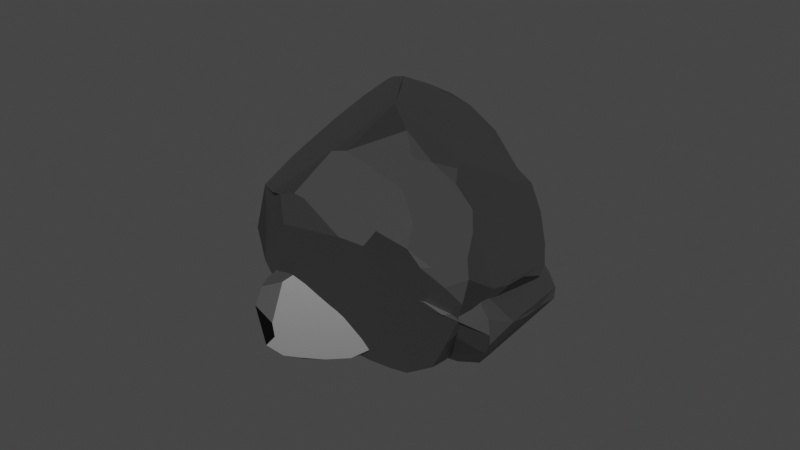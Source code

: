 # Source: Stones.blend  (saved by Blender 3.0.42; exported with 4.5.12 LTS)
import bpy
from mathutils import Matrix  # noqa: F401  (used for matrix-valued properties, if any)

bpy.ops.wm.read_factory_settings(use_empty=True)
scene = bpy.context.scene
scene.name = 'Scene'

# ---- collections
col_collection = bpy.data.collections.new('Collection'); scene.collection.children.link(col_collection)

# ---- materials (node trees are filled in below, after node groups)
mat_material = bpy.data.materials.new('Material')
mat_material.alpha_threshold = 0.0
mat_material.use_transparent_shadow = False
mat_material.line_color = (0.0, 0.0, 0.0, 1.0)

# ---- material node trees
mat_material.use_nodes = True; mat_material.node_tree.nodes.clear()
_N = mat_material.node_tree.nodes; _L = mat_material.node_tree.links
n0 = _N.new('ShaderNodeOutputMaterial'); n0.name = 'Material Output'; n0.location = (300, 300)
n1 = _N.new('ShaderNodeBsdfPrincipled'); n1.name = 'Principled BSDF'; n1.location = (10, 300)
n1.distribution = 'GGX'
n1.subsurface_method = 'BURLEY'
n1.inputs[0].default_value = (0.04696, 0.04696, 0.04696, 1.0)
n1.inputs[2].default_value = 0.4
n1.inputs[3].default_value = 1.45
n1.inputs[27].default_value = (0.0, 0.0, 0.0, 1.0)
n1.inputs[28].default_value = 1.0
_L.new(n1.outputs[0], n0.inputs[0])
n0.is_active_output = True

# ---- world
world_world = bpy.data.worlds.new('World'); scene.world = world_world
world_world.use_nodes = True; world_world.node_tree.nodes.clear()
_N = world_world.node_tree.nodes; _L = world_world.node_tree.links
n0 = _N.new('ShaderNodeOutputWorld'); n0.name = 'World Output'; n0.location = (300, 300)
n1 = _N.new('ShaderNodeBackground'); n1.name = 'Background'; n1.location = (10, 300)
n1.inputs[0].default_value = (0.05088, 0.05088, 0.05088, 1.0)
_L.new(n1.outputs[0], n0.inputs[0])
n0.is_active_output = True
world_world.color = (0.05088, 0.05088, 0.05088)
world_world.use_sun_shadow = False
world_world.sun_shadow_jitter_overblur = 0.0

# ---- meshes
me_cube = bpy.data.meshes.new('Cube')
me_cube.from_pydata([(0.2758, -0.663, -0.5172), (1.394, -0.6012, -0.1811), (0.259, 0.5188, -0.2773), (0.7469, -0.8552, 0.8329), (0.7223, -0.8903, 0.792), (0.61, -0.682, -0.8199), (0.7599, 0.6227, 0.6052), (1.523, -0.2057, -0.5776), (1.506, -0.05945, -0.7569), (1.401, 0.2721, -0.7274), (0.8338, 0.5636, 0.7096), (1.009, 0.5082, 0.7136), (1.166, 0.4991, 0.5676), (0.7184, 0.4524, 0.7631), (0.8971, 0.4745, 0.8117), (0.84, 0.3259, 0.8994), (0.4587, 0.2166, 0.7855), (1.276, 0.1429, 0.4807), (0.1857, -0.1084, 0.7847), (0.2666, 0.03898, 0.7615), (0.8349, -0.01739, 0.9763), (0.7816, -0.2147, 1.013), (0.7455, -0.3972, 1.025), (0.01899, -0.2174, 0.6262), (0.1509, -0.2756, 0.8204), (0.3517, -0.4464, 0.932), (0.7564, -0.6198, 0.9654), (1.086, -0.5706, 0.7236), (0.98, -0.5997, 0.8244), (0.8548, -0.643, 0.9012), (0.499, -0.5416, 0.989), (0.623, -0.6242, 1.012), (0.6763, -0.7581, 0.9269), (1.169, -0.6349, 0.5665), (1.3, -0.7069, 0.08996), (1.214, -0.707, 0.3879), (1.19, -0.797, 0.3002), (1.056, -0.8789, -0.1303), (1.034, -0.9219, 0.435), (1.008, -0.8429, -0.2735), (0.907, -0.9293, 0.6223), (0.7845, -0.9636, 0.6931), (0.7241, -1.012, -0.248), (0.7917, -1.037, 0.4806), (0.7362, -1.042, -0.1326), (0.6795, -0.9933, 0.413), (0.6496, -0.9411, -0.4896), (0.6735, -0.988, -0.37), (0.6481, -0.9898, 0.2112), (0.5185, -0.888, -0.3291), (-0.003857, -0.3236, -0.5327), (-0.1028, -0.177, -0.3284), (-0.08325, -0.1806, -0.1436), (-0.06846, -0.1587, 0.2506), (-0.01553, -0.2196, 0.4823), (-0.08973, -0.1488, -0.001656), (-0.0175, -0.167, 0.4893), (-0.08004, -0.2016, -0.5091), (0.007073, 0.07456, -0.5598), (0.07487, 0.2465, -0.4359), (0.1347, 0.3499, -0.3691), (0.2634, 0.529, -0.2333), (0.9418, 0.5565, -0.6416), (0.967, 0.4991, -0.7522), (1.17, 0.3966, -0.7829), (0.8801, 0.3271, -0.8369), (1.314, 0.2601, -0.8338), (0.5909, 0.06389, -0.8851), (0.8174, -0.002354, -1.019), (0.1723, 0.02766, -0.7041), (1.426, 0.05491, -0.8954), (1.456, 0.001835, -0.8585), (0.4, -0.1382, -0.9307), (1.314, -0.03282, -0.9451), (0.8225, -0.1635, -1.082), (0.3224, -0.2105, -0.9146), (0.8645, -0.2434, -1.063), (1.108, -0.1366, -1.004), (0.3459, -0.6103, -0.7763), (0.7402, -0.5298, -0.8869), (0.7909, -0.4001, -0.975), (0.1867, -0.5489, -0.6394), (1.366, 0.4469, 0.1452), (1.3, 0.471, 0.4028), (1.308, 0.3124, 0.4208), (1.49, 0.3793, -0.03237), (1.544, 0.3053, -0.3342), (1.469, 0.2839, -0.6072), (1.575, 0.2454, -0.4463), (1.561, 0.2902, -0.268), (1.564, 0.1797, -0.6099), (1.539, -0.06583, -0.6632), (1.278, -0.03522, 0.4349), (1.269, -0.2235, 0.4352), (1.505, -0.303, -0.4595), (1.479, -0.3885, -0.3817), (1.423, -0.5287, -0.2599), (1.274, -0.45, 0.4097), (1.24, -0.5529, 0.4717), (0.337, 0.6225, -0.2267), (0.506, 0.7318, -0.01738), (0.5349, 0.7128, -0.2609), (0.508, 0.6975, 0.1172), (0.603, 0.7064, 0.2701), (0.6305, 0.6755, -0.3444), (0.8146, 0.6127, -0.534), (0.6809, 0.6759, 0.4529)], [], [(10, 13, 14), (18, 23, 24), (33, 98, 97, 93, 17, 84, 83, 12, 11, 14, 15, 20, 21, 22, 26, 29, 28, 27), (17, 93, 92), (35, 36, 34), (34, 37, 39, 42, 47, 46, 5, 79, 80, 77, 73, 71, 8, 7, 94, 95, 96, 1), (40, 41, 43, 45, 48, 44, 42, 39, 37, 38), (50, 51, 57), (60, 61, 2), (103, 106, 6, 10, 11, 12, 83, 82, 85, 86, 88, 87, 9, 66, 64, 63, 62, 105, 104, 101, 100), (8, 71, 70, 66, 9, 90, 91), (68, 65, 66, 70, 73, 77, 76, 74), (5, 78, 75, 72, 68, 74, 80), (74, 76, 80), (57, 58, 69, 72, 75, 78, 81, 50), (86, 89, 88), (7, 8, 91), (83, 84, 17, 92, 93, 97, 98, 35, 34, 1, 96, 95, 94, 7, 91, 90, 88, 89, 85, 82), (61, 102, 99), (63, 65, 67, 69, 59, 60, 2, 99, 101, 104, 105), (102, 103, 100), (105, 62, 63), (10, 6, 13), (15, 14, 13, 16, 19, 18, 24, 21, 20), (21, 24, 25), (22, 21, 25, 30, 31, 26), (31, 32, 26), (32, 4, 3), (98, 33, 35), (29, 26, 32, 3, 41, 40, 38, 36, 35, 33, 27, 28), (34, 36, 38, 37), (41, 3, 4), (43, 41, 4, 32, 31, 30, 25, 24, 23, 54, 53, 55, 52, 51, 50, 81, 0, 49, 48, 45), (51, 52, 55, 59, 58, 57), (54, 56, 53), (54, 23, 56), (55, 60, 59), (69, 58, 59), (63, 64, 65), (64, 66, 65), (65, 68, 72), (65, 72, 67), (70, 71, 73), (69, 67, 72), (77, 80, 76), (79, 5, 80), (0, 81, 78, 5, 46, 47, 49), (86, 85, 89), (87, 88, 90), (9, 87, 90), (2, 61, 99), (99, 102, 100, 101), (61, 60, 55, 53, 56, 23, 18, 19, 16, 13, 6, 106, 103, 102), (14, 11, 10), (48, 49, 47, 42, 44)])
_uv = me_cube.uv_layers.new(name='UVMap')
_uv.uv.foreach_set('vector', [0.7337, 0.5173, 0.7545, 0.5357, 0.7254, 0.5364, 0.8452, 0.6319, 0.8713, 0.6555, 0.8464, 0.6591, 0.661, 0.7388, 0.613, 0.746, 0.6024, 0.7181, 0.6099, 0.6608, 0.6222, 0.5823, 0.611, 0.5408, 0.6069, 0.5049, 0.6631, 0.5124, 0.7027, 0.5221, 0.7254, 0.5364, 0.7337, 0.5626, 0.7318, 0.6184, 0.7421, 0.6468, 0.7465, 0.6736, 0.7461, 0.708, 0.7307, 0.7156, 0.7076, 0.7157, 0.6837, 0.72, 0.6222, 0.5823, 0.6099, 0.6608, 0.6094, 0.6168, 0.5765, 0.778, 0.5538, 0.7908, 0.5152, 0.7631, 0.5152, 0.7631, 0.4759, 0.8179, 0.4502, 0.8241, 0.4634, 0.8761, 0.4421, 0.8859, 0.4231, 0.8894, 0.2229, 0.7373, 0.2486, 0.7112, 0.2538, 0.6869, 0.3043, 0.6485, 0.3376, 0.6296, 0.3625, 0.625, 0.3769, 0.632, 0.4015, 0.6582, 0.4163, 0.6803, 0.4287, 0.6962, 0.4479, 0.7253, 0.4664, 0.741, 0.598, 0.8466, 0.6037, 0.8641, 0.5721, 0.8672, 0.564, 0.8827, 0.5282, 0.8869, 0.479, 0.8746, 0.4634, 0.8761, 0.4502, 0.8241, 0.4759, 0.8179, 0.5716, 0.8268, 0.4037, 0.07019, 0.4424, 0.1014, 0.4128, 0.09568, 0.4306, 0.2057, 0.4636, 0.257, 0.4475, 0.2555, 0.5652, 0.3439, 0.5976, 0.3625, 0.7424, 0.5009, 0.7337, 0.5173, 0.7027, 0.5221, 0.6245, 0.4669, 0.6069, 0.5049, 0.5435, 0.5173, 0.5049, 0.5476, 0.447, 0.5652, 0.4266, 0.5777, 0.3946, 0.5702, 0.3699, 0.5745, 0.3456, 0.5795, 0.3291, 0.5473, 0.2896, 0.5268, 0.375, 0.4401, 0.3951, 0.3866, 0.4406, 0.3466, 0.4601, 0.3306, 0.5097, 0.3242, 0.3769, 0.632, 0.3625, 0.625, 0.3566, 0.6161, 0.3456, 0.5795, 0.3699, 0.5745, 0.4038, 0.5921, 0.394, 0.6343, 0.2605, 0.6267, 0.2733, 0.5694, 0.3456, 0.5795, 0.3566, 0.6161, 0.3376, 0.6296, 0.3043, 0.6485, 0.2657, 0.6587, 0.26, 0.6483, 0.2229, 0.7373, 0.1795, 0.7286, 0.1786, 0.6562, 0.1909, 0.6444, 0.2605, 0.6267, 0.26, 0.6483, 0.2538, 0.6869, 0.26, 0.6483, 0.2657, 0.6587, 0.2538, 0.6869, 0.4128, 0.09568, 0.4007, 0.1433, 0.1388, 0.6149, 0.1909, 0.6444, 0.1786, 0.6562, 0.1795, 0.7286, 0.1423, 0.7296, 0.4037, 0.07019, 0.447, 0.5652, 0.4598, 0.5683, 0.4266, 0.5777, 0.4015, 0.6582, 0.3769, 0.632, 0.394, 0.6343, 0.6069, 0.5049, 0.611, 0.5408, 0.6222, 0.5823, 0.6094, 0.6168, 0.6099, 0.6608, 0.6024, 0.7181, 0.613, 0.746, 0.5765, 0.778, 0.5152, 0.7631, 0.4664, 0.741, 0.4479, 0.7253, 0.4287, 0.6962, 0.4163, 0.6803, 0.4015, 0.6582, 0.394, 0.6343, 0.4038, 0.5921, 0.4266, 0.5777, 0.4598, 0.5683, 0.5049, 0.5476, 0.5435, 0.5173, 0.4636, 0.257, 0.534, 0.3254, 0.4628, 0.2841, 0.2896, 0.5268, 0.2733, 0.5694, 0.2138, 0.6059, 0.3799, 0.1445, 0.4185, 0.1827, 0.4306, 0.2057, 0.4475, 0.2555, 0.4628, 0.2841, 0.4601, 0.3306, 0.4406, 0.3466, 0.2656, 0.5, 0.534, 0.3254, 0.5652, 0.3439, 0.5097, 0.3242, 0.3951, 0.3866, 0.375, 0.4401, 0.375, 0.4027, 0.7337, 0.5173, 0.7424, 0.5009, 0.7545, 0.5357, 0.7337, 0.5626, 0.7254, 0.5364, 0.7545, 0.5357, 0.7977, 0.5723, 0.8337, 0.6029, 0.8452, 0.6319, 0.8464, 0.6591, 0.7421, 0.6468, 0.7318, 0.6184, 0.7421, 0.6468, 0.8464, 0.6591, 0.8093, 0.6847, 0.7465, 0.6736, 0.7421, 0.6468, 0.8093, 0.6847, 0.7853, 0.6972, 0.7664, 0.7065, 0.7461, 0.708, 0.7664, 0.7065, 0.758, 0.7281, 0.7461, 0.708, 0.758, 0.7281, 0.7521, 0.7497, 0.747, 0.7454, 0.613, 0.746, 0.6172, 0.785, 0.5765, 0.778, 0.7307, 0.7156, 0.7461, 0.708, 0.758, 0.7281, 0.6242, 0.8672, 0.6037, 0.8641, 0.598, 0.8466, 0.5716, 0.8268, 0.5538, 0.7908, 0.5765, 0.778, 0.661, 0.7388, 0.6837, 0.72, 0.7076, 0.7157, 0.5152, 0.7631, 0.5538, 0.7908, 0.5716, 0.8268, 0.4759, 0.8179, 0.6037, 0.8641, 0.6242, 0.8672, 0.6228, 0.8766, 0.5721, 0.8672, 0.6037, 0.8641, 0.7521, 0.7497, 0.758, 0.7281, 0.7664, 0.7065, 0.7853, 0.6972, 0.8093, 0.6847, 0.8464, 0.6591, 0.613, 0.09927, 0.5892, 0.09705, 0.5501, 0.1114, 0.4989, 0.108, 0.4748, 0.1008, 0.4424, 0.1014, 0.4037, 0.07019, 0.3789, 0.02872, 0.3954, 0.9712, 0.4416, 0.9117, 0.5282, 0.8869, 0.564, 0.8827, 0.4424, 0.1014, 0.4748, 0.1008, 0.4989, 0.108, 0.4185, 0.1827, 0.4007, 0.1433, 0.4128, 0.09568, 0.5892, 0.09705, 0.5934, 0.1111, 0.5501, 0.1114, 0.5892, 0.09705, 0.613, 0.09927, 0.5934, 0.1111, 0.4989, 0.108, 0.4306, 0.2057, 0.4185, 0.1827, 0.3799, 0.1445, 0.4007, 0.1433, 0.4185, 0.1827, 0.2896, 0.5268, 0.3291, 0.5473, 0.2733, 0.5694, 0.3291, 0.5473, 0.3456, 0.5795, 0.2733, 0.5694, 0.2733, 0.5694, 0.2605, 0.6267, 0.1909, 0.6444, 0.2733, 0.5694, 0.1909, 0.6444, 0.2138, 0.6059, 0.3566, 0.6161, 0.3625, 0.625, 0.3376, 0.6296, 0.1388, 0.6149, 0.2138, 0.6059, 0.1909, 0.6444, 0.3043, 0.6485, 0.2538, 0.6869, 0.2657, 0.6587, 0.2486, 0.7112, 0.2229, 0.7373, 0.2538, 0.6869, 0.1341, 0.7448, 0.1423, 0.7296, 0.1795, 0.7286, 0.3749, 0.9073, 0.4231, 0.8894, 0.4421, 0.8859, 0.4416, 0.9117, 0.447, 0.5652, 0.5049, 0.5476, 0.4598, 0.5683, 0.3946, 0.5702, 0.4266, 0.5777, 0.4038, 0.5921, 0.3699, 0.5745, 0.3946, 0.5702, 0.4038, 0.5921, 0.4475, 0.2555, 0.4636, 0.257, 0.4628, 0.2841, 0.4628, 0.2841, 0.534, 0.3254, 0.5097, 0.3242, 0.4601, 0.3306, 0.4636, 0.257, 0.4306, 0.2057, 0.4989, 0.108, 0.5501, 0.1114, 0.5934, 0.1111, 0.8713, 0.6555, 0.8452, 0.6319, 0.8337, 0.6029, 0.7977, 0.5723, 0.7545, 0.5357, 0.6207, 0.3771, 0.5976, 0.3625, 0.5652, 0.3439, 0.534, 0.3254, 0.7254, 0.5364, 0.7027, 0.5221, 0.7337, 0.5173, 0.5282, 0.8869, 0.4416, 0.9117, 0.4421, 0.8859, 0.4634, 0.8761, 0.479, 0.8746])
me_cube.materials.append(mat_material)
me_cube.use_remesh_preserve_volume = False
me_cube.use_remesh_preserve_attributes = False
me_cube.use_mirror_vertex_groups = False
me_cube.update()
me_cube_003 = bpy.data.meshes.new('Cube.003')
me_cube_003.from_pydata([(0.1242, -0.8833, -0.6527), (1.242, -0.8215, -0.3165), (0.1073, 0.2986, -0.4128), (0.5953, -1.075, 0.6975), (0.5706, -1.111, 0.6566), (0.4584, -0.9022, -0.9553), (0.6083, 0.4024, 0.4698), (1.371, -0.426, -0.7131), (1.354, -0.2797, -0.8923), (1.25, 0.05188, -0.8628), (0.6821, 0.3434, 0.5742), (0.8568, 0.288, 0.5781), (1.015, 0.2789, 0.4321), (0.5668, 0.2321, 0.6276), (0.7454, 0.2542, 0.6762), (0.6883, 0.1057, 0.7639), (0.3071, -0.003699, 0.6501), (1.125, -0.07736, 0.3452), (0.03406, -0.3286, 0.6493), (0.1149, -0.1813, 0.626), (0.6833, -0.2377, 0.8408), (0.6299, -0.435, 0.8777), (0.5939, -0.6174, 0.89), (-0.1327, -0.4377, 0.4908), (-0.0008066, -0.4959, 0.6849), (0.2, -0.6666, 0.7965), (0.6047, -0.8401, 0.83), (0.9346, -0.7909, 0.5882), (0.8284, -0.82, 0.689), (0.7031, -0.8632, 0.7658), (0.3473, -0.7619, 0.8535), (0.4713, -0.8445, 0.8762), (0.5246, -0.9784, 0.7914), (1.017, -0.8552, 0.431), (1.148, -0.9272, -0.04549), (1.062, -0.9272, 0.2524), (1.038, -1.017, 0.1648), (0.904, -1.099, -0.2658), (0.8819, -1.142, 0.2996), (0.8566, -1.063, -0.4089), (0.7553, -1.15, 0.4869), (0.6328, -1.184, 0.5577), (0.5725, -1.232, -0.3834), (0.6401, -1.258, 0.3452), (0.5846, -1.263, -0.2681), (0.5278, -1.214, 0.2775), (0.4979, -1.161, -0.6251), (0.5218, -1.208, -0.5055), (0.4965, -1.21, 0.07573), (0.3668, -1.108, -0.4646), (-0.1555, -0.5439, -0.6681), (-0.2545, -0.3972, -0.4638), (-0.2349, -0.4008, -0.279), (-0.2201, -0.3789, 0.1152), (-0.1672, -0.4399, 0.3469), (-0.2414, -0.3691, -0.1371), (-0.1692, -0.3873, 0.3539), (-0.2317, -0.4218, -0.6445), (-0.1446, -0.1457, -0.6952), (-0.0768, 0.02621, -0.5713), (-0.01701, 0.1296, -0.5046), (0.1118, 0.3087, -0.3688), (0.7902, 0.3362, -0.7771), (0.8153, 0.2788, -0.8877), (1.018, 0.1763, -0.9184), (0.7285, 0.1068, -0.9723), (1.162, 0.03979, -0.9692), (0.4393, -0.1564, -1.021), (0.6658, -0.2226, -1.154), (0.02061, -0.1926, -0.8395), (1.274, -0.1654, -1.031), (1.305, -0.2184, -0.9939), (0.2484, -0.3585, -1.066), (1.163, -0.2531, -1.081), (0.6708, -0.3838, -1.218), (0.1707, -0.4308, -1.05), (0.7128, -0.4637, -1.199), (0.9563, -0.3568, -1.139), (0.1942, -0.8306, -0.9118), (0.5885, -0.7501, -1.022), (0.6392, -0.6204, -1.11), (0.03504, -0.7691, -0.7749), (1.215, 0.2266, 0.009742), (1.148, 0.2508, 0.2673), (1.156, 0.09211, 0.2854), (1.339, 0.1591, -0.1678), (1.392, 0.08504, -0.4697), (1.317, 0.06368, -0.7427), (1.423, 0.02509, -0.5818), (1.409, 0.06997, -0.4035), (1.413, -0.04055, -0.7454), (1.388, -0.2861, -0.7987), (1.126, -0.2555, 0.2995), (1.117, -0.4437, 0.2997), (1.353, -0.5233, -0.5949), (1.327, -0.6088, -0.5172), (1.271, -0.749, -0.3954), (1.122, -0.6703, 0.2742), (1.088, -0.7731, 0.3363), (0.1854, 0.4022, -0.3622), (0.3544, 0.5115, -0.1528), (0.3833, 0.4926, -0.3963), (0.3563, 0.4772, -0.01824), (0.4514, 0.4862, 0.1346), (0.4789, 0.4553, -0.4799), (0.6629, 0.3925, -0.6694), (0.5292, 0.4556, 0.3174)], [], [(10, 13, 14), (18, 23, 24), (33, 98, 97, 93, 17, 84, 83, 12, 11, 14, 15, 20, 21, 22, 26, 29, 28, 27), (17, 93, 92), (35, 36, 34), (34, 37, 39, 42, 47, 46, 5, 79, 80, 77, 73, 71, 8, 7, 94, 95, 96, 1), (40, 41, 43, 45, 48, 44, 42, 39, 37, 38), (50, 51, 57), (60, 61, 2), (103, 106, 6, 10, 11, 12, 83, 82, 85, 86, 88, 87, 9, 66, 64, 63, 62, 105, 104, 101, 100), (8, 71, 70, 66, 9, 90, 91), (68, 65, 66, 70, 73, 77, 76, 74), (5, 78, 75, 72, 68, 74, 80), (74, 76, 80), (57, 58, 69, 72, 75, 78, 81, 50), (86, 89, 88), (7, 8, 91), (83, 84, 17, 92, 93, 97, 98, 35, 34, 1, 96, 95, 94, 7, 91, 90, 88, 89, 85, 82), (61, 102, 99), (63, 65, 67, 69, 59, 60, 2, 99, 101, 104, 105), (102, 103, 100), (105, 62, 63), (10, 6, 13), (15, 14, 13, 16, 19, 18, 24, 21, 20), (21, 24, 25), (22, 21, 25, 30, 31, 26), (31, 32, 26), (32, 4, 3), (98, 33, 35), (29, 26, 32, 3, 41, 40, 38, 36, 35, 33, 27, 28), (34, 36, 38, 37), (41, 3, 4), (43, 41, 4, 32, 31, 30, 25, 24, 23, 54, 53, 55, 52, 51, 50, 81, 0, 49, 48, 45), (51, 52, 55, 59, 58, 57), (54, 56, 53), (54, 23, 56), (55, 60, 59), (69, 58, 59), (63, 64, 65), (64, 66, 65), (65, 68, 72), (65, 72, 67), (70, 71, 73), (69, 67, 72), (77, 80, 76), (79, 5, 80), (0, 81, 78, 5, 46, 47, 49), (86, 85, 89), (87, 88, 90), (9, 87, 90), (2, 61, 99), (99, 102, 100, 101), (61, 60, 55, 53, 56, 23, 18, 19, 16, 13, 6, 106, 103, 102), (14, 11, 10), (48, 49, 47, 42, 44)])
me_cube_003.polygons.foreach_set('use_smooth', [True] * 55)
_k = set([(0, 49), (0, 81), (1, 34), (1, 96), (2, 60), (2, 99), (3, 4), (3, 32), (3, 41), (4, 32), (4, 41), (5, 46), (5, 78), (5, 79), (5, 80), (6, 10), (6, 13), (6, 106), (7, 8), (7, 91), (7, 94), (8, 71), (8, 91), (9, 66), (9, 87), (9, 90), (10, 11), (10, 13), (10, 14), (11, 12), (11, 14), (12, 83), (13, 14), (13, 16), (14, 15), (15, 20), (16, 19), (17, 84), (17, 92), (17, 93), (18, 19), (18, 23), (18, 24), (20, 21), (21, 22), (21, 24), (21, 25), (22, 26), (23, 24), (23, 54), (23, 56), (24, 25), (25, 30), (26, 29), (26, 31), (26, 32), (27, 28), (27, 33), (28, 29), (30, 31), (31, 32), (33, 35), (33, 98), (34, 35), (34, 36), (34, 37), (35, 36), (35, 98), (36, 38), (37, 38), (37, 39), (38, 40), (39, 42), (40, 41), (41, 43), (42, 44), (42, 47), (43, 45), (44, 48), (45, 48), (46, 47), (47, 49), (48, 49), (50, 51), (50, 57), (50, 81), (51, 52), (51, 57), (52, 55), (53, 54), (53, 55), (53, 56), (54, 56), (55, 59), (55, 60), (57, 58), (58, 59), (58, 69), (59, 60), (60, 61), (61, 99), (61, 102), (62, 63), (62, 105), (63, 64), (63, 65), (63, 105), (64, 66), (65, 66), (65, 67), (65, 68), (65, 72), (66, 70), (67, 69), (67, 72), (68, 72), (68, 74), (69, 72), (70, 71), (70, 73), (71, 73), (72, 75), (73, 77), (74, 76), (74, 80), (75, 78), (76, 77), (76, 80), (77, 80), (78, 81), (79, 80), (82, 83), (82, 85), (83, 84), (85, 86), (85, 89), (86, 88), (86, 89), (87, 88), (87, 90), (88, 89), (88, 90), (90, 91), (92, 93), (93, 97), (94, 95), (95, 96), (97, 98), (99, 101), (99, 102), (100, 101), (100, 102), (100, 103), (101, 104), (102, 103), (103, 106), (104, 105)])
me_cube_003.attributes.new('sharp_edge', 'BOOLEAN', 'EDGE').data.foreach_set('value', [ (min(e.vertices), max(e.vertices)) in _k for e in me_cube_003.edges])
_uv = me_cube_003.uv_layers.new(name='UVMap')
_uv.uv.foreach_set('vector', [0.7337, 0.5173, 0.7545, 0.5357, 0.7254, 0.5364, 0.8452, 0.6319, 0.8713, 0.6555, 0.8464, 0.6591, 0.661, 0.7388, 0.613, 0.746, 0.6024, 0.7181, 0.6099, 0.6608, 0.6222, 0.5823, 0.611, 0.5408, 0.6069, 0.5049, 0.6631, 0.5124, 0.7027, 0.5221, 0.7254, 0.5364, 0.7337, 0.5626, 0.7318, 0.6184, 0.7421, 0.6468, 0.7465, 0.6736, 0.7461, 0.708, 0.7307, 0.7156, 0.7076, 0.7157, 0.6837, 0.72, 0.6222, 0.5823, 0.6099, 0.6608, 0.6094, 0.6168, 0.5765, 0.778, 0.5538, 0.7908, 0.5152, 0.7631, 0.5152, 0.7631, 0.4759, 0.8179, 0.4502, 0.8241, 0.4634, 0.8761, 0.4421, 0.8859, 0.4231, 0.8894, 0.2229, 0.7373, 0.2486, 0.7112, 0.2538, 0.6869, 0.3043, 0.6485, 0.3376, 0.6296, 0.3625, 0.625, 0.3769, 0.632, 0.4015, 0.6582, 0.4163, 0.6803, 0.4287, 0.6962, 0.4479, 0.7253, 0.4664, 0.741, 0.598, 0.8466, 0.6037, 0.8641, 0.5721, 0.8672, 0.564, 0.8827, 0.5282, 0.8869, 0.479, 0.8746, 0.4634, 0.8761, 0.4502, 0.8241, 0.4759, 0.8179, 0.5716, 0.8268, 0.4037, 0.07019, 0.4424, 0.1014, 0.4128, 0.09568, 0.4306, 0.2057, 0.4636, 0.257, 0.4475, 0.2555, 0.5652, 0.3439, 0.5976, 0.3625, 0.7424, 0.5009, 0.7337, 0.5173, 0.7027, 0.5221, 0.6245, 0.4669, 0.6069, 0.5049, 0.5435, 0.5173, 0.5049, 0.5476, 0.447, 0.5652, 0.4266, 0.5777, 0.3946, 0.5702, 0.3699, 0.5745, 0.3456, 0.5795, 0.3291, 0.5473, 0.2896, 0.5268, 0.375, 0.4401, 0.3951, 0.3866, 0.4406, 0.3466, 0.4601, 0.3306, 0.5097, 0.3242, 0.3769, 0.632, 0.3625, 0.625, 0.3566, 0.6161, 0.3456, 0.5795, 0.3699, 0.5745, 0.4038, 0.5921, 0.394, 0.6343, 0.2605, 0.6267, 0.2733, 0.5694, 0.3456, 0.5795, 0.3566, 0.6161, 0.3376, 0.6296, 0.3043, 0.6485, 0.2657, 0.6587, 0.26, 0.6483, 0.2229, 0.7373, 0.1795, 0.7286, 0.1786, 0.6562, 0.1909, 0.6444, 0.2605, 0.6267, 0.26, 0.6483, 0.2538, 0.6869, 0.26, 0.6483, 0.2657, 0.6587, 0.2538, 0.6869, 0.4128, 0.09568, 0.4007, 0.1433, 0.1388, 0.6149, 0.1909, 0.6444, 0.1786, 0.6562, 0.1795, 0.7286, 0.1423, 0.7296, 0.4037, 0.07019, 0.447, 0.5652, 0.4598, 0.5683, 0.4266, 0.5777, 0.4015, 0.6582, 0.3769, 0.632, 0.394, 0.6343, 0.6069, 0.5049, 0.611, 0.5408, 0.6222, 0.5823, 0.6094, 0.6168, 0.6099, 0.6608, 0.6024, 0.7181, 0.613, 0.746, 0.5765, 0.778, 0.5152, 0.7631, 0.4664, 0.741, 0.4479, 0.7253, 0.4287, 0.6962, 0.4163, 0.6803, 0.4015, 0.6582, 0.394, 0.6343, 0.4038, 0.5921, 0.4266, 0.5777, 0.4598, 0.5683, 0.5049, 0.5476, 0.5435, 0.5173, 0.4636, 0.257, 0.534, 0.3254, 0.4628, 0.2841, 0.2896, 0.5268, 0.2733, 0.5694, 0.2138, 0.6059, 0.3799, 0.1445, 0.4185, 0.1827, 0.4306, 0.2057, 0.4475, 0.2555, 0.4628, 0.2841, 0.4601, 0.3306, 0.4406, 0.3466, 0.2656, 0.5, 0.534, 0.3254, 0.5652, 0.3439, 0.5097, 0.3242, 0.3951, 0.3866, 0.375, 0.4401, 0.375, 0.4027, 0.7337, 0.5173, 0.7424, 0.5009, 0.7545, 0.5357, 0.7337, 0.5626, 0.7254, 0.5364, 0.7545, 0.5357, 0.7977, 0.5723, 0.8337, 0.6029, 0.8452, 0.6319, 0.8464, 0.6591, 0.7421, 0.6468, 0.7318, 0.6184, 0.7421, 0.6468, 0.8464, 0.6591, 0.8093, 0.6847, 0.7465, 0.6736, 0.7421, 0.6468, 0.8093, 0.6847, 0.7853, 0.6972, 0.7664, 0.7065, 0.7461, 0.708, 0.7664, 0.7065, 0.758, 0.7281, 0.7461, 0.708, 0.758, 0.7281, 0.7521, 0.7497, 0.747, 0.7454, 0.613, 0.746, 0.6172, 0.785, 0.5765, 0.778, 0.7307, 0.7156, 0.7461, 0.708, 0.758, 0.7281, 0.6242, 0.8672, 0.6037, 0.8641, 0.598, 0.8466, 0.5716, 0.8268, 0.5538, 0.7908, 0.5765, 0.778, 0.661, 0.7388, 0.6837, 0.72, 0.7076, 0.7157, 0.5152, 0.7631, 0.5538, 0.7908, 0.5716, 0.8268, 0.4759, 0.8179, 0.6037, 0.8641, 0.6242, 0.8672, 0.6228, 0.8766, 0.5721, 0.8672, 0.6037, 0.8641, 0.7521, 0.7497, 0.758, 0.7281, 0.7664, 0.7065, 0.7853, 0.6972, 0.8093, 0.6847, 0.8464, 0.6591, 0.613, 0.09927, 0.5892, 0.09705, 0.5501, 0.1114, 0.4989, 0.108, 0.4748, 0.1008, 0.4424, 0.1014, 0.4037, 0.07019, 0.3789, 0.02872, 0.3954, 0.9712, 0.4416, 0.9117, 0.5282, 0.8869, 0.564, 0.8827, 0.4424, 0.1014, 0.4748, 0.1008, 0.4989, 0.108, 0.4185, 0.1827, 0.4007, 0.1433, 0.4128, 0.09568, 0.5892, 0.09705, 0.5934, 0.1111, 0.5501, 0.1114, 0.5892, 0.09705, 0.613, 0.09927, 0.5934, 0.1111, 0.4989, 0.108, 0.4306, 0.2057, 0.4185, 0.1827, 0.3799, 0.1445, 0.4007, 0.1433, 0.4185, 0.1827, 0.2896, 0.5268, 0.3291, 0.5473, 0.2733, 0.5694, 0.3291, 0.5473, 0.3456, 0.5795, 0.2733, 0.5694, 0.2733, 0.5694, 0.2605, 0.6267, 0.1909, 0.6444, 0.2733, 0.5694, 0.1909, 0.6444, 0.2138, 0.6059, 0.3566, 0.6161, 0.3625, 0.625, 0.3376, 0.6296, 0.1388, 0.6149, 0.2138, 0.6059, 0.1909, 0.6444, 0.3043, 0.6485, 0.2538, 0.6869, 0.2657, 0.6587, 0.2486, 0.7112, 0.2229, 0.7373, 0.2538, 0.6869, 0.1341, 0.7448, 0.1423, 0.7296, 0.1795, 0.7286, 0.3749, 0.9073, 0.4231, 0.8894, 0.4421, 0.8859, 0.4416, 0.9117, 0.447, 0.5652, 0.5049, 0.5476, 0.4598, 0.5683, 0.3946, 0.5702, 0.4266, 0.5777, 0.4038, 0.5921, 0.3699, 0.5745, 0.3946, 0.5702, 0.4038, 0.5921, 0.4475, 0.2555, 0.4636, 0.257, 0.4628, 0.2841, 0.4628, 0.2841, 0.534, 0.3254, 0.5097, 0.3242, 0.4601, 0.3306, 0.4636, 0.257, 0.4306, 0.2057, 0.4989, 0.108, 0.5501, 0.1114, 0.5934, 0.1111, 0.8713, 0.6555, 0.8452, 0.6319, 0.8337, 0.6029, 0.7977, 0.5723, 0.7545, 0.5357, 0.6207, 0.3771, 0.5976, 0.3625, 0.5652, 0.3439, 0.534, 0.3254, 0.7254, 0.5364, 0.7027, 0.5221, 0.7337, 0.5173, 0.5282, 0.8869, 0.4416, 0.9117, 0.4421, 0.8859, 0.4634, 0.8761, 0.479, 0.8746])
me_cube_003.materials.append(mat_material)
me_cube_003.use_remesh_fix_poles = True
me_cube_003.use_remesh_preserve_attributes = False
me_cube_003.update()
me_cube_003.normals_split_custom_set([tuple(v) for v in zip(*[iter([-0.2751, 0.6331, 0.7235, -0.2751, 0.6331, 0.7235, -0.2751, 0.6331, 0.7235, -0.7516, 0.2835, 0.5956, -0.7516, 0.2835, 0.5956, -0.7516, 0.2835, 0.5956, 0.7405, 0.02081, 0.6717, 0.7405, 0.02081, 0.6717, 0.7405, 0.02081, 0.6717, 0.7405, 0.02081, 0.6717, 0.7405, 0.02081, 0.6717, 0.7405, 0.02081, 0.6717, 0.7405, 0.02081, 0.6717, 0.7405, 0.02081, 0.6717, 0.7405, 0.02081, 0.6717, 0.7405, 0.02081, 0.6717, 0.7405, 0.02081, 0.6717, 0.7405, 0.02081, 0.6717, 0.7405, 0.02081, 0.6717, 0.7405, 0.02081, 0.6717, 0.7405, 0.02081, 0.6717, 0.7405, 0.02081, 0.6717, 0.7405, 0.02081, 0.6717, 0.7405, 0.02081, 0.6717, 0.9746, -0.04745, 0.2188, 0.9746, -0.04745, 0.2188, 0.9746, -0.04745, 0.2188, 0.8496, -0.4673, 0.2446, 0.8496, -0.4673, 0.2446, 0.8496, -0.4673, 0.2446, 0.514, -0.6799, -0.5229, 0.514, -0.6799, -0.5229, 0.514, -0.6799, -0.5229, 0.514, -0.6799, -0.5229, 0.514, -0.6799, -0.5229, 0.514, -0.6799, -0.5229, 0.514, -0.6799, -0.5229, 0.514, -0.6799, -0.5229, 0.514, -0.6799, -0.5229, 0.514, -0.6799, -0.5229, 0.514, -0.6799, -0.5229, 0.514, -0.6799, -0.5229, 0.514, -0.6799, -0.5229, 0.514, -0.6799, -0.5229, 0.514, -0.6799, -0.5229, 0.514, -0.6799, -0.5229, 0.514, -0.6799, -0.5229, 0.514, -0.6799, -0.5229, 0.3321, -0.9427, -0.03105, 0.3321, -0.9427, -0.03105, 0.3321, -0.9427, -0.03105, 0.3321, -0.9427, -0.03105, 0.3321, -0.9427, -0.03105, 0.3321, -0.9427, -0.03105, 0.3321, -0.9427, -0.03105, 0.3321, -0.9427, -0.03105, 0.3321, -0.9427, -0.03105, 0.3321, -0.9427, -0.03105, -0.8508, -0.5242, -0.03593, -0.8508, -0.5242, -0.03593, -0.8508, -0.5242, -0.03593, -0.7878, 0.6129, -0.06111, -0.7868, 0.6141, -0.06147, -0.7831, 0.6188, -0.06293, 0.3644, 0.9296, -0.05513, 0.3644, 0.9296, -0.05513, 0.3644, 0.9296, -0.05513, 0.3644, 0.9296, -0.05513, 0.3644, 0.9296, -0.05513, 0.3644, 0.9296, -0.05513, 0.3644, 0.9296, -0.05513, 0.3644, 0.9296, -0.05513, 0.3644, 0.9296, -0.05513, 0.3644, 0.9296, -0.05513, 0.3644, 0.9296, -0.05513, 0.3644, 0.9296, -0.05513, 0.3644, 0.9296, -0.05513, 0.3644, 0.9296, -0.05513, 0.3644, 0.9296, -0.05513, 0.3644, 0.9296, -0.05513, 0.3644, 0.9296, -0.05513, 0.3644, 0.9296, -0.05513, 0.3644, 0.9296, -0.05513, 0.3644, 0.9296, -0.05513, 0.3644, 0.9296, -0.05513, 0.806, 0.3021, -0.509, 0.806, 0.3021, -0.509, 0.806, 0.3021, -0.509, 0.806, 0.3021, -0.509, 0.806, 0.3021, -0.509, 0.806, 0.3021, -0.509, 0.806, 0.3021, -0.509, 0.1426, 0.3597, -0.9221, 0.1426, 0.3597, -0.9221, 0.1426, 0.3597, -0.9221, 0.1426, 0.3597, -0.9221, 0.1426, 0.3597, -0.9221, 0.1426, 0.3597, -0.9221, 0.1426, 0.3597, -0.9221, 0.1426, 0.3597, -0.9221, -0.2735, -0.2237, -0.9355, -0.2735, -0.2237, -0.9355, -0.2735, -0.2237, -0.9355, -0.2735, -0.2237, -0.9355, -0.2735, -0.2237, -0.9355, -0.2735, -0.2237, -0.9355, -0.2735, -0.2237, -0.9355, -0.2861, -0.3638, -0.8864, -0.2861, -0.3638, -0.8864, -0.2861, -0.3638, -0.8864, -0.6928, -0.08047, -0.7166, -0.6928, -0.08047, -0.7166, -0.6928, -0.08047, -0.7166, -0.6928, -0.08047, -0.7166, -0.6928, -0.08047, -0.7166, -0.6928, -0.08047, -0.7166, -0.6928, -0.08047, -0.7166, -0.6928, -0.08047, -0.7166, 0.8226, 0.5633, -0.07756, 0.8226, 0.5633, -0.07756, 0.8226, 0.5633, -0.07756, 0.8862, -0.3137, -0.3409, 0.8862, -0.3137, -0.3409, 0.8862, -0.3137, -0.3409, 0.9605, -0.1077, 0.2566, 0.9605, -0.1077, 0.2566, 0.9605, -0.1077, 0.2566, 0.9605, -0.1077, 0.2566, 0.9605, -0.1077, 0.2566, 0.9605, -0.1077, 0.2566, 0.9605, -0.1077, 0.2566, 0.9605, -0.1077, 0.2566, 0.9605, -0.1077, 0.2566, 0.9605, -0.1077, 0.2566, 0.9605, -0.1077, 0.2566, 0.9605, -0.1077, 0.2566, 0.9605, -0.1077, 0.2566, 0.9605, -0.1077, 0.2566, 0.9605, -0.1077, 0.2566, 0.9605, -0.1077, 0.2566, 0.9605, -0.1077, 0.2566, 0.9605, -0.1077, 0.2566, 0.9605, -0.1077, 0.2566, 0.9605, -0.1077, 0.2566, -0.7687, 0.587, 0.2541, -0.7687, 0.587, 0.2541, -0.7687, 0.587, 0.2541, -0.4005, 0.6245, -0.6705, -0.4005, 0.6245, -0.6705, -0.4005, 0.6245, -0.6705, -0.3989, 0.6325, -0.664, -0.3989, 0.6324, -0.6641, -0.4005, 0.6245, -0.6705, -0.4005, 0.6245, -0.6705, -0.4005, 0.6245, -0.6705, -0.4005, 0.6245, -0.6705, -0.4005, 0.6245, -0.6705, -0.4005, 0.6245, -0.6705, -0.447, 0.8652, 0.2272, -0.447, 0.8652, 0.2272, -0.447, 0.8652, 0.2272, 0.00396, 0.8881, -0.4597, 0.00396, 0.8881, -0.4597, 0.00396, 0.8881, -0.4597, -0.3596, 0.6801, 0.6389, -0.3596, 0.6801, 0.6389, -0.3596, 0.6801, 0.6389, -0.3236, 0.2909, 0.9004, -0.3236, 0.2909, 0.9004, -0.3236, 0.2909, 0.9004, -0.3236, 0.2909, 0.9004, -0.3236, 0.2909, 0.9004, -0.3236, 0.2909, 0.9004, -0.3236, 0.2909, 0.9004, -0.3236, 0.2909, 0.9004, -0.3236, 0.2909, 0.9004, -0.305, 0.2431, 0.9208, -0.305, 0.2431, 0.9208, -0.305, 0.2431, 0.9208, -0.1359, 0.05646, 0.9891, -0.1359, 0.05646, 0.9891, -0.1359, 0.05646, 0.9891, -0.1359, 0.05646, 0.9891, -0.1359, 0.05646, 0.9891, -0.1359, 0.05646, 0.9891, 0.3097, -0.4174, 0.8543, 0.3097, -0.4174, 0.8543, 0.3097, -0.4174, 0.8543, -0.09423, -0.7269, 0.6803, -0.09423, -0.7269, 0.6803, -0.09423, -0.7269, 0.6803, 0.8711, -0.3386, 0.3557, 0.8711, -0.3386, 0.3557, 0.8711, -0.3386, 0.3557, 0.64, -0.5213, 0.5644, 0.64, -0.5213, 0.5644, 0.64, -0.5213, 0.5644, 0.64, -0.5213, 0.5644, 0.64, -0.5213, 0.5644, 0.64, -0.5213, 0.5644, 0.64, -0.5213, 0.5644, 0.64, -0.5213, 0.5644, 0.64, -0.5213, 0.5644, 0.64, -0.5213, 0.5644, 0.64, -0.5213, 0.5644, 0.64, -0.5213, 0.5644, 0.6003, -0.799, -0.03474, 0.6003, -0.799, -0.03474, 0.6003, -0.799, -0.03474, 0.6003, -0.799, -0.03474, 0.07343, -0.7784, 0.6235, 0.07343, -0.7784, 0.6235, 0.07343, -0.7784, 0.6235, -0.7338, -0.6649, 0.1395, -0.7338, -0.6649, 0.1395, -0.7338, -0.6649, 0.1395, -0.7338, -0.6649, 0.1395, -0.7338, -0.6649, 0.1395, -0.7338, -0.6649, 0.1395, -0.7338, -0.6649, 0.1395, -0.7338, -0.6649, 0.1395, -0.7338, -0.6649, 0.1395, -0.7338, -0.6649, 0.1395, -0.7338, -0.6649, 0.1395, -0.7338, -0.6649, 0.1395, -0.7338, -0.6649, 0.1395, -0.7338, -0.6649, 0.1395, -0.7338, -0.6649, 0.1395, -0.7338, -0.6649, 0.1395, -0.7338, -0.6649, 0.1395, -0.7338, -0.6649, 0.1395, -0.7338, -0.6649, 0.1395, -0.7338, -0.6649, 0.1395, -0.9379, 0.3454, -0.03175, -0.9379, 0.3454, -0.03175, -0.9379, 0.3454, -0.03175, -0.9379, 0.3454, -0.03175, -0.9379, 0.3454, -0.03175, -0.9379, 0.3454, -0.03175, -0.9764, -0.06403, 0.2062, -0.9764, -0.06403, 0.2062, -0.9764, -0.06403, 0.2062, -0.97, -0.06743, 0.2337, -0.97, -0.06743, 0.2337, -0.97, -0.06743, 0.2337, -0.8849, 0.4586, 0.08203, -0.8849, 0.4586, 0.08203, -0.8849, 0.4586, 0.08203, -0.3989, 0.6325, -0.664, -0.3984, 0.6345, -0.6623, -0.3989, 0.6324, -0.6641, 0.07047, 0.4115, -0.9087, 0.0704, 0.4117, -0.9086, 0.07024, 0.4122, -0.9084, 0.0704, 0.4117, -0.9086, 0.07019, 0.4124, -0.9083, 0.07024, 0.4122, -0.9084, -0.3322, 0.5035, -0.7976, -0.3322, 0.5035, -0.7976, -0.3322, 0.5035, -0.7976, -0.2396, 0.4233, -0.8737, -0.2396, 0.4233, -0.8737, -0.2396, 0.4233, -0.8737, 0.548, -0.2421, -0.8007, 0.548, -0.2421, -0.8007, 0.548, -0.2421, -0.8007, -0.3753, 0.5266, -0.7628, -0.3753, 0.5266, -0.7628, -0.3753, 0.5266, -0.7628, 0.4252, -0.5869, -0.689, 0.4252, -0.5869, -0.689, 0.4252, -0.5869, -0.689, 0.3599, -0.6164, -0.7004, 0.3599, -0.6164, -0.7004, 0.3599, -0.6164, -0.7004, -0.4931, -0.7905, -0.3632, -0.4931, -0.7905, -0.3632, -0.4931, -0.7905, -0.3632, -0.4931, -0.7905, -0.3632, -0.4931, -0.7905, -0.3632, -0.4931, -0.7905, -0.3632, -0.4931, -0.7905, -0.3632, 0.7404, 0.6713, -0.03242, 0.7404, 0.6713, -0.03242, 0.7404, 0.6713, -0.03242, 0.6986, 0.6477, -0.3041, 0.6986, 0.6477, -0.3041, 0.6986, 0.6477, -0.3041, 0.6598, 0.6154, -0.4312, 0.6598, 0.6154, -0.4312, 0.6598, 0.6154, -0.4312, -0.7831, 0.6188, -0.06293, -0.7868, 0.6141, -0.06147, -0.7822, 0.6199, -0.06328, -0.5394, 0.8421, -0.004238, -0.5394, 0.8421, -0.004238, -0.5394, 0.8421, -0.004238, -0.5394, 0.8421, -0.004238, -0.7556, 0.581, 0.3026, -0.7556, 0.581, 0.3026, -0.7556, 0.581, 0.3026, -0.7556, 0.581, 0.3026, -0.7556, 0.581, 0.3026, -0.7556, 0.581, 0.3026, -0.7556, 0.581, 0.3026, -0.7556, 0.581, 0.3026, -0.7556, 0.581, 0.3026, -0.7556, 0.581, 0.3026, -0.7556, 0.581, 0.3026, -0.7556, 0.581, 0.3026, -0.7556, 0.581, 0.3026, -0.7556, 0.581, 0.3026, 0.2412, 0.8002, 0.5491, 0.2412, 0.8002, 0.5491, 0.2412, 0.8002, 0.5491, -0.5451, -0.8376, -0.03426, -0.5451, -0.8376, -0.03426, -0.5451, -0.8376, -0.03426, -0.5451, -0.8376, -0.03426, -0.5451, -0.8376, -0.03426])] * 3)])
me_cube_004 = bpy.data.meshes.new('Cube.004')
me_cube_004.from_pydata([(-0.8557, -0.4944, -1.11), (0.2625, -0.4327, -0.774), (-0.8726, 0.6874, -0.8703), (-0.3847, -0.6866, 0.24), (-0.4093, -0.7217, 0.1991), (-0.5215, -0.5134, -1.413), (-0.3717, 0.7912, 0.01228), (0.3912, -0.03717, -1.171), (0.3741, 0.1091, -1.35), (0.2697, 0.4407, -1.32), (-0.2978, 0.7322, 0.1167), (-0.1231, 0.6768, 0.1207), (0.03473, 0.6677, -0.02535), (-0.4132, 0.621, 0.1701), (-0.2345, 0.6431, 0.2187), (-0.2916, 0.4945, 0.3064), (-0.6729, 0.3851, 0.1926), (0.1446, 0.3115, -0.1122), (-0.9459, 0.06022, 0.1918), (-0.865, 0.2076, 0.1685), (-0.2967, 0.1512, 0.3833), (-0.35, -0.04612, 0.4203), (-0.3861, -0.2286, 0.4326), (-1.113, -0.04886, 0.03329), (-0.9807, -0.1071, 0.2274), (-0.7799, -0.2778, 0.339), (-0.3752, -0.4512, 0.3725), (-0.04529, -0.4021, 0.1307), (-0.1516, -0.4311, 0.2315), (-0.2768, -0.4744, 0.3083), (-0.6326, -0.3731, 0.396), (-0.5086, -0.4556, 0.4187), (-0.4553, -0.5895, 0.3339), (0.03745, -0.4663, -0.02647), (0.1681, -0.5384, -0.503), (0.08236, -0.5384, -0.2051), (0.0581, -0.6284, -0.2927), (-0.07591, -0.7103, -0.7233), (-0.09803, -0.7533, -0.1579), (-0.1233, -0.6744, -0.8664), (-0.2246, -0.7607, 0.02938), (-0.3471, -0.7951, 0.1002), (-0.4075, -0.8435, -0.8409), (-0.3399, -0.8687, -0.1123), (-0.3953, -0.8739, -0.7256), (-0.4521, -0.8247, -0.18), (-0.482, -0.7726, -1.083), (-0.4581, -0.8194, -0.963), (-0.4835, -0.8213, -0.3818), (-0.6131, -0.7195, -0.922), (-1.135, -0.155, -1.126), (-1.234, -0.008381, -0.9213), (-1.215, -0.01199, -0.7365), (-1.2, 0.009898, -0.3423), (-1.147, -0.05102, -0.1106), (-1.221, 0.01977, -0.5946), (-1.149, 0.001571, -0.1036), (-1.212, -0.033, -1.102), (-1.125, 0.2431, -1.153), (-1.057, 0.415, -1.029), (-0.9969, 0.5185, -0.9621), (-0.8682, 0.6975, -0.8263), (-0.1898, 0.725, -1.235), (-0.1646, 0.6677, -1.345), (0.03793, 0.5651, -1.376), (-0.2515, 0.4956, -1.43), (0.1822, 0.4286, -1.427), (-0.5406, 0.2325, -1.478), (-0.3142, 0.1662, -1.612), (-0.9593, 0.1962, -1.297), (0.2941, 0.2235, -1.488), (0.3246, 0.1704, -1.451), (-0.7316, 0.03035, -1.524), (0.1826, 0.1358, -1.538), (-0.3091, 0.005026, -1.675), (-0.8092, -0.04192, -1.508), (-0.2671, -0.07483, -1.656), (-0.02361, 0.032, -1.597), (-0.7857, -0.4417, -1.369), (-0.3914, -0.3612, -1.48), (-0.3407, -0.2315, -1.568), (-0.9449, -0.3803, -1.232), (0.2347, 0.6155, -0.4477), (0.1685, 0.6396, -0.1902), (0.1762, 0.481, -0.1721), (0.3586, 0.5479, -0.6253), (0.4126, 0.4739, -0.9272), (0.3372, 0.4525, -1.2), (0.443, 0.4139, -1.039), (0.4291, 0.4588, -0.8609), (0.4327, 0.3483, -1.203), (0.4078, 0.1027, -1.256), (0.1462, 0.1334, -0.158), (0.137, -0.0549, -0.1578), (0.373, -0.1345, -1.052), (0.3476, -0.2199, -0.9747), (0.2915, -0.3601, -0.8528), (0.1421, -0.2814, -0.1833), (0.108, -0.3843, -0.1212), (-0.7946, 0.7911, -0.8197), (-0.6256, 0.9004, -0.6103), (-0.5967, 0.8814, -0.8538), (-0.6236, 0.866, -0.4757), (-0.5286, 0.875, -0.3229), (-0.501, 0.8441, -0.9373), (-0.317, 0.7813, -1.127), (-0.4507, 0.8445, -0.14)], [], [(10, 13, 14), (18, 23, 24), (33, 98, 97, 93, 17, 84, 83, 12, 11, 14, 15, 20, 21, 22, 26, 29, 28, 27), (17, 93, 92), (35, 36, 34), (34, 37, 39, 42, 47, 46, 5, 79, 80, 77, 73, 71, 8, 7, 94, 95, 96, 1), (40, 41, 43, 45, 48, 44, 42, 39, 37, 38), (50, 51, 57), (60, 61, 2), (103, 106, 6, 10, 11, 12, 83, 82, 85, 86, 88, 87, 9, 66, 64, 63, 62, 105, 104, 101, 100), (8, 71, 70, 66, 9, 90, 91), (68, 65, 66, 70, 73, 77, 76, 74), (5, 78, 75, 72, 68, 74, 80), (74, 76, 80), (57, 58, 69, 72, 75, 78, 81, 50), (86, 89, 88), (7, 8, 91), (83, 84, 17, 92, 93, 97, 98, 35, 34, 1, 96, 95, 94, 7, 91, 90, 88, 89, 85, 82), (61, 102, 99), (63, 65, 67, 69, 59, 60, 2, 99, 101, 104, 105), (102, 103, 100), (105, 62, 63), (10, 6, 13), (15, 14, 13, 16, 19, 18, 24, 21, 20), (21, 24, 25), (22, 21, 25, 30, 31, 26), (31, 32, 26), (32, 4, 3), (98, 33, 35), (29, 26, 32, 3, 41, 40, 38, 36, 35, 33, 27, 28), (34, 36, 38, 37), (41, 3, 4), (43, 41, 4, 32, 31, 30, 25, 24, 23, 54, 53, 55, 52, 51, 50, 81, 0, 49, 48, 45), (51, 52, 55, 59, 58, 57), (54, 56, 53), (54, 23, 56), (55, 60, 59), (69, 58, 59), (63, 64, 65), (64, 66, 65), (65, 68, 72), (65, 72, 67), (70, 71, 73), (69, 67, 72), (77, 80, 76), (79, 5, 80), (0, 81, 78, 5, 46, 47, 49), (86, 85, 89), (87, 88, 90), (9, 87, 90), (2, 61, 99), (99, 102, 100, 101), (61, 60, 55, 53, 56, 23, 18, 19, 16, 13, 6, 106, 103, 102), (14, 11, 10), (48, 49, 47, 42, 44)])
me_cube_004.polygons.foreach_set('use_smooth', [True] * 55)
_k = set([(0, 49), (0, 81), (1, 34), (1, 96), (2, 60), (2, 99), (3, 4), (3, 32), (3, 41), (4, 32), (4, 41), (5, 46), (5, 78), (5, 79), (5, 80), (6, 10), (6, 13), (6, 106), (7, 8), (7, 91), (7, 94), (8, 71), (8, 91), (9, 66), (9, 87), (9, 90), (10, 11), (10, 13), (10, 14), (11, 12), (11, 14), (12, 83), (13, 14), (13, 16), (14, 15), (15, 20), (16, 19), (17, 84), (17, 92), (17, 93), (18, 19), (18, 23), (18, 24), (20, 21), (21, 22), (21, 24), (21, 25), (22, 26), (23, 24), (23, 54), (23, 56), (24, 25), (25, 30), (26, 29), (26, 31), (26, 32), (27, 28), (27, 33), (28, 29), (30, 31), (31, 32), (33, 35), (33, 98), (34, 35), (34, 36), (34, 37), (35, 36), (35, 98), (36, 38), (37, 38), (37, 39), (38, 40), (39, 42), (40, 41), (41, 43), (42, 44), (42, 47), (43, 45), (44, 48), (45, 48), (46, 47), (47, 49), (48, 49), (50, 51), (50, 57), (50, 81), (51, 52), (51, 57), (52, 55), (53, 54), (53, 55), (53, 56), (54, 56), (55, 59), (55, 60), (57, 58), (58, 59), (58, 69), (59, 60), (60, 61), (61, 99), (61, 102), (62, 63), (62, 105), (63, 64), (63, 65), (63, 105), (64, 66), (65, 66), (65, 67), (65, 68), (65, 72), (66, 70), (67, 69), (67, 72), (68, 72), (68, 74), (69, 72), (70, 71), (70, 73), (71, 73), (72, 75), (73, 77), (74, 76), (74, 80), (75, 78), (76, 77), (76, 80), (77, 80), (78, 81), (79, 80), (82, 83), (82, 85), (83, 84), (85, 86), (85, 89), (86, 88), (86, 89), (87, 88), (87, 90), (88, 89), (88, 90), (90, 91), (92, 93), (93, 97), (94, 95), (95, 96), (97, 98), (99, 101), (99, 102), (100, 101), (100, 102), (100, 103), (101, 104), (102, 103), (103, 106), (104, 105)])
me_cube_004.attributes.new('sharp_edge', 'BOOLEAN', 'EDGE').data.foreach_set('value', [ (min(e.vertices), max(e.vertices)) in _k for e in me_cube_004.edges])
_uv = me_cube_004.uv_layers.new(name='UVMap')
_uv.uv.foreach_set('vector', [0.7337, 0.5173, 0.7545, 0.5357, 0.7254, 0.5364, 0.8452, 0.6319, 0.8713, 0.6555, 0.8464, 0.6591, 0.661, 0.7388, 0.613, 0.746, 0.6024, 0.7181, 0.6099, 0.6608, 0.6222, 0.5823, 0.611, 0.5408, 0.6069, 0.5049, 0.6631, 0.5124, 0.7027, 0.5221, 0.7254, 0.5364, 0.7337, 0.5626, 0.7318, 0.6184, 0.7421, 0.6468, 0.7465, 0.6736, 0.7461, 0.708, 0.7307, 0.7156, 0.7076, 0.7157, 0.6837, 0.72, 0.6222, 0.5823, 0.6099, 0.6608, 0.6094, 0.6168, 0.5765, 0.778, 0.5538, 0.7908, 0.5152, 0.7631, 0.5152, 0.7631, 0.4759, 0.8179, 0.4502, 0.8241, 0.4634, 0.8761, 0.4421, 0.8859, 0.4231, 0.8894, 0.2229, 0.7373, 0.2486, 0.7112, 0.2538, 0.6869, 0.3043, 0.6485, 0.3376, 0.6296, 0.3625, 0.625, 0.3769, 0.632, 0.4015, 0.6582, 0.4163, 0.6803, 0.4287, 0.6962, 0.4479, 0.7253, 0.4664, 0.741, 0.598, 0.8466, 0.6037, 0.8641, 0.5721, 0.8672, 0.564, 0.8827, 0.5282, 0.8869, 0.479, 0.8746, 0.4634, 0.8761, 0.4502, 0.8241, 0.4759, 0.8179, 0.5716, 0.8268, 0.4037, 0.07019, 0.4424, 0.1014, 0.4128, 0.09568, 0.4306, 0.2057, 0.4636, 0.257, 0.4475, 0.2555, 0.5652, 0.3439, 0.5976, 0.3625, 0.7424, 0.5009, 0.7337, 0.5173, 0.7027, 0.5221, 0.6245, 0.4669, 0.6069, 0.5049, 0.5435, 0.5173, 0.5049, 0.5476, 0.447, 0.5652, 0.4266, 0.5777, 0.3946, 0.5702, 0.3699, 0.5745, 0.3456, 0.5795, 0.3291, 0.5473, 0.2896, 0.5268, 0.375, 0.4401, 0.3951, 0.3866, 0.4406, 0.3466, 0.4601, 0.3306, 0.5097, 0.3242, 0.3769, 0.632, 0.3625, 0.625, 0.3566, 0.6161, 0.3456, 0.5795, 0.3699, 0.5745, 0.4038, 0.5921, 0.394, 0.6343, 0.2605, 0.6267, 0.2733, 0.5694, 0.3456, 0.5795, 0.3566, 0.6161, 0.3376, 0.6296, 0.3043, 0.6485, 0.2657, 0.6587, 0.26, 0.6483, 0.2229, 0.7373, 0.1795, 0.7286, 0.1786, 0.6562, 0.1909, 0.6444, 0.2605, 0.6267, 0.26, 0.6483, 0.2538, 0.6869, 0.26, 0.6483, 0.2657, 0.6587, 0.2538, 0.6869, 0.4128, 0.09568, 0.4007, 0.1433, 0.1388, 0.6149, 0.1909, 0.6444, 0.1786, 0.6562, 0.1795, 0.7286, 0.1423, 0.7296, 0.4037, 0.07019, 0.447, 0.5652, 0.4598, 0.5683, 0.4266, 0.5777, 0.4015, 0.6582, 0.3769, 0.632, 0.394, 0.6343, 0.6069, 0.5049, 0.611, 0.5408, 0.6222, 0.5823, 0.6094, 0.6168, 0.6099, 0.6608, 0.6024, 0.7181, 0.613, 0.746, 0.5765, 0.778, 0.5152, 0.7631, 0.4664, 0.741, 0.4479, 0.7253, 0.4287, 0.6962, 0.4163, 0.6803, 0.4015, 0.6582, 0.394, 0.6343, 0.4038, 0.5921, 0.4266, 0.5777, 0.4598, 0.5683, 0.5049, 0.5476, 0.5435, 0.5173, 0.4636, 0.257, 0.534, 0.3254, 0.4628, 0.2841, 0.2896, 0.5268, 0.2733, 0.5694, 0.2138, 0.6059, 0.3799, 0.1445, 0.4185, 0.1827, 0.4306, 0.2057, 0.4475, 0.2555, 0.4628, 0.2841, 0.4601, 0.3306, 0.4406, 0.3466, 0.2656, 0.5, 0.534, 0.3254, 0.5652, 0.3439, 0.5097, 0.3242, 0.3951, 0.3866, 0.375, 0.4401, 0.375, 0.4027, 0.7337, 0.5173, 0.7424, 0.5009, 0.7545, 0.5357, 0.7337, 0.5626, 0.7254, 0.5364, 0.7545, 0.5357, 0.7977, 0.5723, 0.8337, 0.6029, 0.8452, 0.6319, 0.8464, 0.6591, 0.7421, 0.6468, 0.7318, 0.6184, 0.7421, 0.6468, 0.8464, 0.6591, 0.8093, 0.6847, 0.7465, 0.6736, 0.7421, 0.6468, 0.8093, 0.6847, 0.7853, 0.6972, 0.7664, 0.7065, 0.7461, 0.708, 0.7664, 0.7065, 0.758, 0.7281, 0.7461, 0.708, 0.758, 0.7281, 0.7521, 0.7497, 0.747, 0.7454, 0.613, 0.746, 0.6172, 0.785, 0.5765, 0.778, 0.7307, 0.7156, 0.7461, 0.708, 0.758, 0.7281, 0.6242, 0.8672, 0.6037, 0.8641, 0.598, 0.8466, 0.5716, 0.8268, 0.5538, 0.7908, 0.5765, 0.778, 0.661, 0.7388, 0.6837, 0.72, 0.7076, 0.7157, 0.5152, 0.7631, 0.5538, 0.7908, 0.5716, 0.8268, 0.4759, 0.8179, 0.6037, 0.8641, 0.6242, 0.8672, 0.6228, 0.8766, 0.5721, 0.8672, 0.6037, 0.8641, 0.7521, 0.7497, 0.758, 0.7281, 0.7664, 0.7065, 0.7853, 0.6972, 0.8093, 0.6847, 0.8464, 0.6591, 0.613, 0.09927, 0.5892, 0.09705, 0.5501, 0.1114, 0.4989, 0.108, 0.4748, 0.1008, 0.4424, 0.1014, 0.4037, 0.07019, 0.3789, 0.02872, 0.3954, 0.9712, 0.4416, 0.9117, 0.5282, 0.8869, 0.564, 0.8827, 0.4424, 0.1014, 0.4748, 0.1008, 0.4989, 0.108, 0.4185, 0.1827, 0.4007, 0.1433, 0.4128, 0.09568, 0.5892, 0.09705, 0.5934, 0.1111, 0.5501, 0.1114, 0.5892, 0.09705, 0.613, 0.09927, 0.5934, 0.1111, 0.4989, 0.108, 0.4306, 0.2057, 0.4185, 0.1827, 0.3799, 0.1445, 0.4007, 0.1433, 0.4185, 0.1827, 0.2896, 0.5268, 0.3291, 0.5473, 0.2733, 0.5694, 0.3291, 0.5473, 0.3456, 0.5795, 0.2733, 0.5694, 0.2733, 0.5694, 0.2605, 0.6267, 0.1909, 0.6444, 0.2733, 0.5694, 0.1909, 0.6444, 0.2138, 0.6059, 0.3566, 0.6161, 0.3625, 0.625, 0.3376, 0.6296, 0.1388, 0.6149, 0.2138, 0.6059, 0.1909, 0.6444, 0.3043, 0.6485, 0.2538, 0.6869, 0.2657, 0.6587, 0.2486, 0.7112, 0.2229, 0.7373, 0.2538, 0.6869, 0.1341, 0.7448, 0.1423, 0.7296, 0.1795, 0.7286, 0.3749, 0.9073, 0.4231, 0.8894, 0.4421, 0.8859, 0.4416, 0.9117, 0.447, 0.5652, 0.5049, 0.5476, 0.4598, 0.5683, 0.3946, 0.5702, 0.4266, 0.5777, 0.4038, 0.5921, 0.3699, 0.5745, 0.3946, 0.5702, 0.4038, 0.5921, 0.4475, 0.2555, 0.4636, 0.257, 0.4628, 0.2841, 0.4628, 0.2841, 0.534, 0.3254, 0.5097, 0.3242, 0.4601, 0.3306, 0.4636, 0.257, 0.4306, 0.2057, 0.4989, 0.108, 0.5501, 0.1114, 0.5934, 0.1111, 0.8713, 0.6555, 0.8452, 0.6319, 0.8337, 0.6029, 0.7977, 0.5723, 0.7545, 0.5357, 0.6207, 0.3771, 0.5976, 0.3625, 0.5652, 0.3439, 0.534, 0.3254, 0.7254, 0.5364, 0.7027, 0.5221, 0.7337, 0.5173, 0.5282, 0.8869, 0.4416, 0.9117, 0.4421, 0.8859, 0.4634, 0.8761, 0.479, 0.8746])
me_cube_004.materials.append(mat_material)
me_cube_004.use_remesh_fix_poles = True
me_cube_004.use_remesh_preserve_attributes = False
me_cube_004.update()
me_cube_004.normals_split_custom_set([tuple(v) for v in zip(*[iter([-0.2751, 0.6331, 0.7235, -0.2751, 0.6331, 0.7235, -0.2751, 0.6331, 0.7235, -0.7516, 0.2835, 0.5956, -0.7516, 0.2835, 0.5956, -0.7516, 0.2835, 0.5956, 0.7405, 0.02081, 0.6717, 0.7405, 0.02081, 0.6717, 0.7405, 0.02081, 0.6717, 0.7405, 0.02081, 0.6717, 0.7405, 0.02081, 0.6717, 0.7405, 0.02081, 0.6717, 0.7405, 0.02081, 0.6717, 0.7405, 0.02081, 0.6717, 0.7405, 0.02081, 0.6717, 0.7405, 0.02081, 0.6717, 0.7405, 0.02081, 0.6717, 0.7405, 0.02081, 0.6717, 0.7405, 0.02081, 0.6717, 0.7405, 0.02081, 0.6717, 0.7405, 0.02081, 0.6717, 0.7405, 0.02081, 0.6717, 0.7405, 0.02081, 0.6717, 0.7405, 0.02081, 0.6717, 0.9746, -0.04745, 0.2188, 0.9746, -0.04745, 0.2188, 0.9746, -0.04745, 0.2188, 0.8496, -0.4673, 0.2446, 0.8496, -0.4673, 0.2446, 0.8496, -0.4673, 0.2446, 0.514, -0.6799, -0.5229, 0.514, -0.6799, -0.5229, 0.514, -0.6799, -0.5229, 0.514, -0.6799, -0.5229, 0.514, -0.6799, -0.5229, 0.514, -0.6799, -0.5229, 0.514, -0.6799, -0.5229, 0.514, -0.6799, -0.5229, 0.514, -0.6799, -0.5229, 0.514, -0.6799, -0.5229, 0.514, -0.6799, -0.5229, 0.514, -0.6799, -0.5229, 0.514, -0.6799, -0.5229, 0.514, -0.6799, -0.5229, 0.514, -0.6799, -0.5229, 0.514, -0.6799, -0.5229, 0.514, -0.6799, -0.5229, 0.514, -0.6799, -0.5229, 0.3321, -0.9427, -0.03105, 0.3321, -0.9427, -0.03105, 0.3321, -0.9427, -0.03105, 0.3321, -0.9427, -0.03105, 0.3321, -0.9427, -0.03105, 0.3321, -0.9427, -0.03105, 0.3321, -0.9427, -0.03105, 0.3321, -0.9427, -0.03105, 0.3321, -0.9427, -0.03105, 0.3321, -0.9427, -0.03105, -0.8508, -0.5243, -0.03593, -0.8508, -0.5243, -0.03593, -0.8508, -0.5243, -0.03593, -0.7878, 0.6129, -0.06111, -0.7868, 0.6141, -0.06147, -0.7831, 0.6188, -0.06293, 0.3644, 0.9296, -0.05513, 0.3644, 0.9296, -0.05513, 0.3644, 0.9296, -0.05513, 0.3644, 0.9296, -0.05513, 0.3644, 0.9296, -0.05513, 0.3644, 0.9296, -0.05513, 0.3644, 0.9296, -0.05513, 0.3644, 0.9296, -0.05513, 0.3644, 0.9296, -0.05513, 0.3644, 0.9296, -0.05513, 0.3644, 0.9296, -0.05513, 0.3644, 0.9296, -0.05513, 0.3644, 0.9296, -0.05513, 0.3644, 0.9296, -0.05513, 0.3644, 0.9296, -0.05513, 0.3644, 0.9296, -0.05513, 0.3644, 0.9296, -0.05513, 0.3644, 0.9296, -0.05513, 0.3644, 0.9296, -0.05513, 0.3644, 0.9296, -0.05513, 0.3644, 0.9296, -0.05513, 0.806, 0.3021, -0.509, 0.806, 0.3021, -0.509, 0.806, 0.3021, -0.509, 0.806, 0.3021, -0.509, 0.806, 0.3021, -0.509, 0.806, 0.3021, -0.509, 0.806, 0.3021, -0.509, 0.1426, 0.3597, -0.9221, 0.1426, 0.3597, -0.9221, 0.1426, 0.3597, -0.9221, 0.1426, 0.3597, -0.9221, 0.1426, 0.3597, -0.9221, 0.1426, 0.3597, -0.9221, 0.1426, 0.3597, -0.9221, 0.1426, 0.3597, -0.9221, -0.2735, -0.2237, -0.9355, -0.2735, -0.2237, -0.9355, -0.2735, -0.2237, -0.9355, -0.2735, -0.2237, -0.9355, -0.2735, -0.2237, -0.9355, -0.2735, -0.2237, -0.9355, -0.2735, -0.2237, -0.9355, -0.2861, -0.3638, -0.8864, -0.2861, -0.3638, -0.8864, -0.2861, -0.3638, -0.8864, -0.6928, -0.08047, -0.7166, -0.6928, -0.08047, -0.7166, -0.6928, -0.08047, -0.7166, -0.6928, -0.08047, -0.7166, -0.6928, -0.08047, -0.7166, -0.6928, -0.08047, -0.7166, -0.6928, -0.08047, -0.7166, -0.6928, -0.08047, -0.7166, 0.8226, 0.5633, -0.07756, 0.8226, 0.5633, -0.07756, 0.8226, 0.5633, -0.07756, 0.8862, -0.3137, -0.3409, 0.8862, -0.3137, -0.3409, 0.8862, -0.3137, -0.3409, 0.9605, -0.1077, 0.2566, 0.9605, -0.1077, 0.2566, 0.9605, -0.1077, 0.2566, 0.9605, -0.1077, 0.2566, 0.9605, -0.1077, 0.2566, 0.9605, -0.1077, 0.2566, 0.9605, -0.1077, 0.2566, 0.9605, -0.1077, 0.2566, 0.9605, -0.1077, 0.2566, 0.9605, -0.1077, 0.2566, 0.9605, -0.1077, 0.2566, 0.9605, -0.1077, 0.2566, 0.9605, -0.1077, 0.2566, 0.9605, -0.1077, 0.2566, 0.9605, -0.1077, 0.2566, 0.9605, -0.1077, 0.2566, 0.9605, -0.1077, 0.2566, 0.9605, -0.1077, 0.2566, 0.9605, -0.1077, 0.2566, 0.9605, -0.1077, 0.2566, -0.7687, 0.587, 0.2541, -0.7687, 0.587, 0.2541, -0.7687, 0.587, 0.2541, -0.4005, 0.6245, -0.6705, -0.4005, 0.6245, -0.6705, -0.4005, 0.6245, -0.6705, -0.3989, 0.6325, -0.664, -0.3989, 0.6324, -0.6641, -0.4005, 0.6245, -0.6705, -0.4005, 0.6245, -0.6705, -0.4005, 0.6245, -0.6705, -0.4005, 0.6245, -0.6705, -0.4005, 0.6245, -0.6705, -0.4005, 0.6245, -0.6705, -0.447, 0.8652, 0.2272, -0.447, 0.8652, 0.2272, -0.447, 0.8652, 0.2272, 0.00396, 0.8881, -0.4597, 0.00396, 0.8881, -0.4597, 0.00396, 0.8881, -0.4597, -0.3596, 0.6801, 0.6389, -0.3596, 0.6801, 0.6389, -0.3596, 0.6801, 0.6389, -0.3236, 0.2909, 0.9004, -0.3236, 0.2909, 0.9004, -0.3236, 0.2909, 0.9004, -0.3236, 0.2909, 0.9004, -0.3236, 0.2909, 0.9004, -0.3236, 0.2909, 0.9004, -0.3236, 0.2909, 0.9004, -0.3236, 0.2909, 0.9004, -0.3236, 0.2909, 0.9004, -0.305, 0.2431, 0.9208, -0.305, 0.2431, 0.9208, -0.305, 0.2431, 0.9208, -0.1359, 0.05646, 0.9891, -0.1359, 0.05646, 0.9891, -0.1359, 0.05646, 0.9891, -0.1359, 0.05646, 0.9891, -0.1359, 0.05646, 0.9891, -0.1359, 0.05646, 0.9891, 0.3097, -0.4174, 0.8543, 0.3097, -0.4174, 0.8543, 0.3097, -0.4174, 0.8543, -0.09424, -0.7269, 0.6803, -0.09424, -0.7269, 0.6803, -0.09424, -0.7269, 0.6803, 0.8711, -0.3386, 0.3557, 0.8711, -0.3386, 0.3557, 0.8711, -0.3386, 0.3557, 0.64, -0.5213, 0.5644, 0.64, -0.5213, 0.5644, 0.64, -0.5213, 0.5644, 0.64, -0.5213, 0.5644, 0.64, -0.5213, 0.5644, 0.64, -0.5213, 0.5644, 0.64, -0.5213, 0.5644, 0.64, -0.5213, 0.5644, 0.64, -0.5213, 0.5644, 0.64, -0.5213, 0.5644, 0.64, -0.5213, 0.5644, 0.64, -0.5213, 0.5644, 0.6003, -0.799, -0.03474, 0.6003, -0.799, -0.03474, 0.6003, -0.799, -0.03474, 0.6003, -0.799, -0.03474, 0.07343, -0.7784, 0.6235, 0.07343, -0.7784, 0.6235, 0.07343, -0.7784, 0.6235, -0.7338, -0.6649, 0.1395, -0.7338, -0.6649, 0.1395, -0.7338, -0.6649, 0.1395, -0.7338, -0.6649, 0.1395, -0.7338, -0.6649, 0.1395, -0.7338, -0.6649, 0.1395, -0.7338, -0.6649, 0.1395, -0.7338, -0.6649, 0.1395, -0.7338, -0.6649, 0.1395, -0.7338, -0.6649, 0.1395, -0.7338, -0.6649, 0.1395, -0.7338, -0.6649, 0.1395, -0.7338, -0.6649, 0.1395, -0.7338, -0.6649, 0.1395, -0.7338, -0.6649, 0.1395, -0.7338, -0.6649, 0.1395, -0.7338, -0.6649, 0.1395, -0.7338, -0.6649, 0.1395, -0.7338, -0.6649, 0.1395, -0.7338, -0.6649, 0.1395, -0.9379, 0.3454, -0.03175, -0.9379, 0.3454, -0.03175, -0.9379, 0.3454, -0.03175, -0.9379, 0.3454, -0.03175, -0.9379, 0.3454, -0.03175, -0.9379, 0.3454, -0.03175, -0.9764, -0.06403, 0.2062, -0.9764, -0.06403, 0.2062, -0.9764, -0.06403, 0.2062, -0.97, -0.06743, 0.2337, -0.97, -0.06743, 0.2337, -0.97, -0.06743, 0.2337, -0.8849, 0.4586, 0.08203, -0.8849, 0.4586, 0.08203, -0.8849, 0.4586, 0.08203, -0.3989, 0.6325, -0.664, -0.3984, 0.6345, -0.6623, -0.3989, 0.6324, -0.6641, 0.07047, 0.4115, -0.9087, 0.0704, 0.4117, -0.9086, 0.07024, 0.4122, -0.9084, 0.0704, 0.4117, -0.9086, 0.07019, 0.4124, -0.9083, 0.07024, 0.4122, -0.9084, -0.3322, 0.5035, -0.7976, -0.3322, 0.5035, -0.7976, -0.3322, 0.5035, -0.7976, -0.2396, 0.4233, -0.8737, -0.2396, 0.4233, -0.8737, -0.2396, 0.4233, -0.8737, 0.548, -0.2421, -0.8007, 0.548, -0.2421, -0.8007, 0.548, -0.2421, -0.8007, -0.3753, 0.5266, -0.7628, -0.3753, 0.5266, -0.7628, -0.3753, 0.5266, -0.7628, 0.4253, -0.5869, -0.689, 0.4253, -0.5869, -0.689, 0.4253, -0.5869, -0.689, 0.3599, -0.6164, -0.7004, 0.3599, -0.6164, -0.7004, 0.3599, -0.6164, -0.7004, -0.4931, -0.7905, -0.3632, -0.4931, -0.7905, -0.3632, -0.4931, -0.7905, -0.3632, -0.4931, -0.7905, -0.3632, -0.4931, -0.7905, -0.3632, -0.4931, -0.7905, -0.3632, -0.4931, -0.7905, -0.3632, 0.7404, 0.6713, -0.03242, 0.7404, 0.6713, -0.03242, 0.7404, 0.6713, -0.03242, 0.6986, 0.6477, -0.3041, 0.6986, 0.6477, -0.3041, 0.6986, 0.6477, -0.3041, 0.6598, 0.6154, -0.4312, 0.6598, 0.6154, -0.4312, 0.6598, 0.6154, -0.4312, -0.7831, 0.6188, -0.06293, -0.7868, 0.6141, -0.06147, -0.7822, 0.6199, -0.06328, -0.5394, 0.8421, -0.004238, -0.5394, 0.8421, -0.004238, -0.5394, 0.8421, -0.004238, -0.5394, 0.8421, -0.004238, -0.7556, 0.581, 0.3026, -0.7556, 0.581, 0.3026, -0.7556, 0.581, 0.3026, -0.7556, 0.581, 0.3026, -0.7556, 0.581, 0.3026, -0.7556, 0.581, 0.3026, -0.7556, 0.581, 0.3026, -0.7556, 0.581, 0.3026, -0.7556, 0.581, 0.3026, -0.7556, 0.581, 0.3026, -0.7556, 0.581, 0.3026, -0.7556, 0.581, 0.3026, -0.7556, 0.581, 0.3026, -0.7556, 0.581, 0.3026, 0.2412, 0.8002, 0.5491, 0.2412, 0.8002, 0.5491, 0.2412, 0.8002, 0.5491, -0.5451, -0.8376, -0.03426, -0.5451, -0.8376, -0.03426, -0.5451, -0.8376, -0.03426, -0.5451, -0.8376, -0.03426, -0.5451, -0.8376, -0.03426])] * 3)])

# ---- objects
ob_stone_1 = bpy.data.objects.new('Stone_1', me_cube)
ob_stone_2 = bpy.data.objects.new('Stone_2', me_cube_003)
ob_stone_3 = bpy.data.objects.new('Stone_3', me_cube_004)

# ---- transforms, parenting, visibility, modifiers, constraints
ob_stone_1.location = (0.0, -3.725e-09, 0.0)
ob_stone_1.rotation_euler = (1.396, 1.944, 1.383)
ob_stone_1.scale = (-0.7382, 1.075, 1.116)
ob_stone_1.lock_rotations_4d = False
ob_stone_1.empty_display_type = 'ARROWS'
ob_stone_1.lineart.crease_threshold = 0.0
ob_stone_2.location = (1.118e-08, 1.676e-08, 1.192e-07)
ob_stone_2.rotation_euler = (4.374, 2.123, 1.252)
ob_stone_2.scale = (-1.258, -1.282, -1.022)
ob_stone_2.color = (0.8, 0.8, 0.8, 1.0)
ob_stone_3.location = (1.49e-08, 7.451e-09, 2.98e-08)
ob_stone_3.rotation_euler = (3.153, 0.77, 2.724)
ob_stone_3.scale = (0.6078, 1.384, 0.5015)
ob_stone_3.color = (0.8, 0.8, 0.8, 1.0)

# ---- collection membership
col_collection.objects.link(ob_stone_1)
col_collection.objects.link(ob_stone_2)
col_collection.objects.link(ob_stone_3)

# ---- scene / render settings (as saved in the file)
scene.frame_start = 1; scene.frame_end = 250; scene.frame_set(1)
scene.render.engine = 'BLENDER_EEVEE_NEXT'
scene.cycles.use_denoising = False
scene.cycles.samples = 128
scene.cycles.sampling_pattern = 'TABULATED_SOBOL'
scene.cycles.use_adaptive_sampling = False
scene.cycles.use_light_tree = False
scene.view_settings.view_transform = 'Filmic'
bpy.context.view_layer.update()

# ---- added for rendering (the .blend has no active camera and no usable light): camera, sun
cam_auto = bpy.data.cameras.new('AutoCamera')
cam_auto.lens = 50.0
cam_auto.sensor_width = 36.0
cam_auto.clip_end = 1000.0
ob_auto_camera = bpy.data.objects.new('AutoCamera', cam_auto)
scene.collection.objects.link(ob_auto_camera)
ob_auto_camera.location = (4.81085, -5.83563, 4.75268)
ob_auto_camera.rotation_euler = (1.09748, -7.21219e-08, 0.694738)
scene.camera = ob_auto_camera
light_auto_sun = bpy.data.lights.new('AutoSun', 'SUN')
light_auto_sun.energy = 3.0
light_auto_sun.angle = 0.0523599
ob_auto_sun = bpy.data.objects.new('AutoSun', light_auto_sun)
scene.collection.objects.link(ob_auto_sun)
ob_auto_sun.rotation_euler = (0.872665, 0.174533, 0.523599)
bpy.context.view_layer.update()
